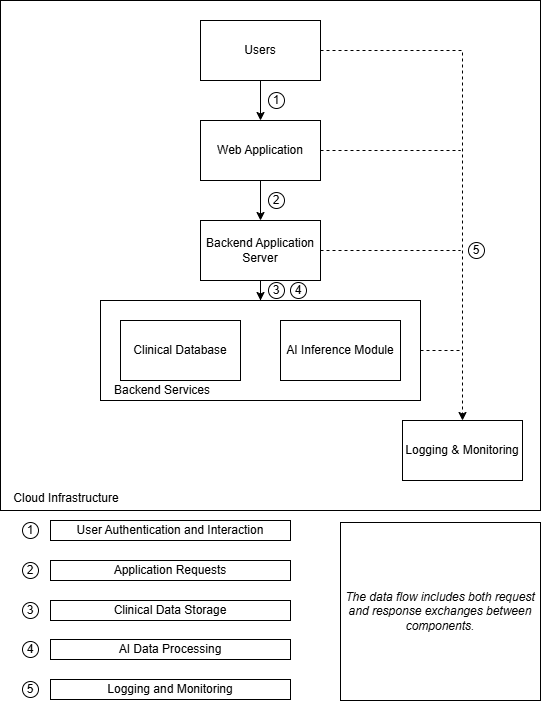

The diagram above was exported from draw.io. Its source (the exported page's mxGraphModel, read from the mxfile embedded in the PNG):
<mxGraphModel dx="1034" dy="598" grid="1" gridSize="10" guides="1" tooltips="1" connect="1" arrows="1" fold="1" page="1" pageScale="1" pageWidth="827" pageHeight="1169" math="0" shadow="0">
  <root>
    <mxCell id="0" />
    <mxCell id="1" parent="0" />
    <mxCell id="Ie1j3k763MpRUkoU4D0p-9" parent="1" style="rounded=0;whiteSpace=wrap;html=1;" value="" vertex="1">
      <mxGeometry height="510" width="540" x="150" y="10" as="geometry" />
    </mxCell>
    <mxCell id="Ie1j3k763MpRUkoU4D0p-23" parent="1" style="rounded=0;whiteSpace=wrap;html=1;" value="" vertex="1">
      <mxGeometry height="100" width="320" x="250" y="310" as="geometry" />
    </mxCell>
    <mxCell id="Ie1j3k763MpRUkoU4D0p-19" edge="1" parent="1" source="Ie1j3k763MpRUkoU4D0p-2" style="edgeStyle=orthogonalEdgeStyle;rounded=0;orthogonalLoop=1;jettySize=auto;html=1;entryX=0.5;entryY=0;entryDx=0;entryDy=0;dashed=1;" target="Ie1j3k763MpRUkoU4D0p-8">
      <mxGeometry relative="1" as="geometry" />
    </mxCell>
    <mxCell id="Ie1j3k763MpRUkoU4D0p-2" parent="1" style="rounded=0;whiteSpace=wrap;html=1;" value="Users" vertex="1">
      <mxGeometry height="60" width="120" x="350" y="30" as="geometry" />
    </mxCell>
    <mxCell id="Ie1j3k763MpRUkoU4D0p-21" edge="1" parent="1" source="Ie1j3k763MpRUkoU4D0p-3" style="edgeStyle=orthogonalEdgeStyle;rounded=0;orthogonalLoop=1;jettySize=auto;html=1;exitX=1;exitY=0.5;exitDx=0;exitDy=0;endArrow=none;endFill=0;dashed=1;">
      <mxGeometry relative="1" as="geometry">
        <mxPoint x="610" y="160" as="targetPoint" />
      </mxGeometry>
    </mxCell>
    <mxCell id="Ie1j3k763MpRUkoU4D0p-3" parent="1" style="rounded=0;whiteSpace=wrap;html=1;" value="Web Application" vertex="1">
      <mxGeometry height="60" width="120" x="350" y="130" as="geometry" />
    </mxCell>
    <mxCell id="Es7G1KXInSPx4_HXRIrD-4" edge="1" parent="1" source="Ie1j3k763MpRUkoU4D0p-4" style="edgeStyle=orthogonalEdgeStyle;rounded=0;orthogonalLoop=1;jettySize=auto;html=1;entryX=0.5;entryY=0;entryDx=0;entryDy=0;" target="Ie1j3k763MpRUkoU4D0p-23" value="">
      <mxGeometry relative="1" as="geometry" />
    </mxCell>
    <mxCell id="Ie1j3k763MpRUkoU4D0p-4" parent="1" style="rounded=0;whiteSpace=wrap;html=1;" value="Backend Application Server" vertex="1">
      <mxGeometry height="60" width="120" x="350" y="230" as="geometry" />
    </mxCell>
    <mxCell id="Ie1j3k763MpRUkoU4D0p-7" connectable="0" parent="1" style="group" value="" vertex="1">
      <mxGeometry height="60" width="280" x="270" y="330" as="geometry" />
    </mxCell>
    <mxCell id="Ie1j3k763MpRUkoU4D0p-5" parent="Ie1j3k763MpRUkoU4D0p-7" style="rounded=0;whiteSpace=wrap;html=1;" value="Clinical Database" vertex="1">
      <mxGeometry height="60" width="120" as="geometry" />
    </mxCell>
    <mxCell id="Ie1j3k763MpRUkoU4D0p-6" parent="Ie1j3k763MpRUkoU4D0p-7" style="rounded=0;whiteSpace=wrap;html=1;" value="AI Inference Module" vertex="1">
      <mxGeometry height="60" width="120" x="160" as="geometry" />
    </mxCell>
    <mxCell id="Ie1j3k763MpRUkoU4D0p-8" parent="1" style="rounded=0;whiteSpace=wrap;html=1;" value="Logging &amp;amp; Monitoring" vertex="1">
      <mxGeometry height="60" width="120" x="552" y="430" as="geometry" />
    </mxCell>
    <mxCell id="Ie1j3k763MpRUkoU4D0p-10" parent="1" style="rounded=0;whiteSpace=wrap;html=1;strokeColor=none;fillColor=none;" value="Cloud Infrastructure" vertex="1">
      <mxGeometry height="30" width="120" x="156" y="493" as="geometry" />
    </mxCell>
    <mxCell id="Ie1j3k763MpRUkoU4D0p-11" edge="1" parent="1" style="endArrow=classic;html=1;rounded=0;exitX=0.5;exitY=1;exitDx=0;exitDy=0;entryX=0.5;entryY=0;entryDx=0;entryDy=0;" value="">
      <mxGeometry height="50" relative="1" width="50" as="geometry">
        <mxPoint x="410" y="190" as="sourcePoint" />
        <mxPoint x="410" y="230" as="targetPoint" />
      </mxGeometry>
    </mxCell>
    <mxCell id="Ie1j3k763MpRUkoU4D0p-12" edge="1" parent="1" source="Ie1j3k763MpRUkoU4D0p-2" style="endArrow=classic;html=1;rounded=0;exitX=0.5;exitY=1;exitDx=0;exitDy=0;entryX=0.5;entryY=0;entryDx=0;entryDy=0;" target="Ie1j3k763MpRUkoU4D0p-3" value="">
      <mxGeometry height="50" relative="1" width="50" as="geometry">
        <mxPoint x="410" y="80" as="sourcePoint" />
        <mxPoint x="410" y="120" as="targetPoint" />
      </mxGeometry>
    </mxCell>
    <mxCell id="Ie1j3k763MpRUkoU4D0p-22" edge="1" parent="1" source="Ie1j3k763MpRUkoU4D0p-4" style="edgeStyle=orthogonalEdgeStyle;rounded=0;orthogonalLoop=1;jettySize=auto;html=1;exitX=1;exitY=0.5;exitDx=0;exitDy=0;endArrow=none;endFill=0;dashed=1;">
      <mxGeometry relative="1" as="geometry">
        <mxPoint x="470" y="250" as="sourcePoint" />
        <mxPoint x="610" y="260" as="targetPoint" />
      </mxGeometry>
    </mxCell>
    <mxCell id="Ie1j3k763MpRUkoU4D0p-24" parent="1" style="rounded=0;whiteSpace=wrap;html=1;strokeColor=none;fillColor=none;" value="Backend Services" vertex="1">
      <mxGeometry height="30" width="120" x="252" y="385" as="geometry" />
    </mxCell>
    <mxCell id="Ie1j3k763MpRUkoU4D0p-25" edge="1" parent="1" source="Ie1j3k763MpRUkoU4D0p-23" style="edgeStyle=orthogonalEdgeStyle;rounded=0;orthogonalLoop=1;jettySize=auto;html=1;exitX=1;exitY=0.5;exitDx=0;exitDy=0;endArrow=none;endFill=0;dashed=1;">
      <mxGeometry relative="1" as="geometry">
        <mxPoint x="470" y="290" as="sourcePoint" />
        <mxPoint x="610" y="360" as="targetPoint" />
      </mxGeometry>
    </mxCell>
    <mxCell id="Es7G1KXInSPx4_HXRIrD-1" parent="1" style="ellipse;whiteSpace=wrap;html=1;aspect=fixed;" value="1" vertex="1">
      <mxGeometry height="16" width="16" x="418" y="102" as="geometry" />
    </mxCell>
    <mxCell id="Es7G1KXInSPx4_HXRIrD-2" parent="1" style="ellipse;whiteSpace=wrap;html=1;aspect=fixed;" value="2" vertex="1">
      <mxGeometry height="16" width="16" x="418" y="202" as="geometry" />
    </mxCell>
    <mxCell id="Es7G1KXInSPx4_HXRIrD-3" parent="1" style="ellipse;whiteSpace=wrap;html=1;aspect=fixed;" value="3" vertex="1">
      <mxGeometry height="16" width="16" x="418" y="292" as="geometry" />
    </mxCell>
    <mxCell id="Es7G1KXInSPx4_HXRIrD-5" parent="1" style="ellipse;whiteSpace=wrap;html=1;aspect=fixed;" value="4" vertex="1">
      <mxGeometry height="16" width="16" x="440" y="292" as="geometry" />
    </mxCell>
    <mxCell id="Es7G1KXInSPx4_HXRIrD-6" parent="1" style="ellipse;whiteSpace=wrap;html=1;aspect=fixed;" value="5" vertex="1">
      <mxGeometry height="16" width="16" x="618" y="252" as="geometry" />
    </mxCell>
    <mxCell id="Es7G1KXInSPx4_HXRIrD-7" parent="1" style="ellipse;whiteSpace=wrap;html=1;aspect=fixed;" value="1" vertex="1">
      <mxGeometry height="16" width="16" x="172" y="532" as="geometry" />
    </mxCell>
    <mxCell id="Es7G1KXInSPx4_HXRIrD-8" parent="1" style="ellipse;whiteSpace=wrap;html=1;aspect=fixed;" value="2" vertex="1">
      <mxGeometry height="16" width="16" x="172" y="572" as="geometry" />
    </mxCell>
    <mxCell id="Es7G1KXInSPx4_HXRIrD-9" parent="1" style="ellipse;whiteSpace=wrap;html=1;aspect=fixed;" value="3" vertex="1">
      <mxGeometry height="16" width="16" x="172" y="612" as="geometry" />
    </mxCell>
    <mxCell id="Es7G1KXInSPx4_HXRIrD-10" parent="1" style="ellipse;whiteSpace=wrap;html=1;aspect=fixed;" value="4" vertex="1">
      <mxGeometry height="16" width="16" x="172" y="651" as="geometry" />
    </mxCell>
    <mxCell id="Es7G1KXInSPx4_HXRIrD-11" parent="1" style="ellipse;whiteSpace=wrap;html=1;aspect=fixed;" value="5" vertex="1">
      <mxGeometry height="16" width="16" x="172" y="691" as="geometry" />
    </mxCell>
    <mxCell id="Es7G1KXInSPx4_HXRIrD-13" parent="1" style="rounded=0;whiteSpace=wrap;html=1;" value="User Authentication and Interaction" vertex="1">
      <mxGeometry height="20" width="240" x="200" y="530" as="geometry" />
    </mxCell>
    <mxCell id="Es7G1KXInSPx4_HXRIrD-14" parent="1" style="rounded=0;whiteSpace=wrap;html=1;" value="Logging and Monitoring" vertex="1">
      <mxGeometry height="20" width="240" x="200" y="689" as="geometry" />
    </mxCell>
    <mxCell id="Es7G1KXInSPx4_HXRIrD-16" parent="1" style="rounded=0;whiteSpace=wrap;html=1;" value="Application Requests" vertex="1">
      <mxGeometry height="20" width="240" x="200" y="570" as="geometry" />
    </mxCell>
    <mxCell id="Es7G1KXInSPx4_HXRIrD-17" parent="1" style="rounded=0;whiteSpace=wrap;html=1;" value="Clinical Data Storage" vertex="1">
      <mxGeometry height="20" width="240" x="200" y="610" as="geometry" />
    </mxCell>
    <mxCell id="Es7G1KXInSPx4_HXRIrD-18" parent="1" style="rounded=0;whiteSpace=wrap;html=1;" value="AI Data Processing" vertex="1">
      <mxGeometry height="20" width="240" x="200" y="649" as="geometry" />
    </mxCell>
    <mxCell id="Q2rpbI_aYrlGaukVMr_R-1" parent="1" style="rounded=0;whiteSpace=wrap;html=1;" value="&lt;i&gt;The data flow includes both request and response exchanges between components.&lt;/i&gt;" vertex="1">
      <mxGeometry height="178" width="200" x="490" y="532" as="geometry" />
    </mxCell>
  </root>
</mxGraphModel>